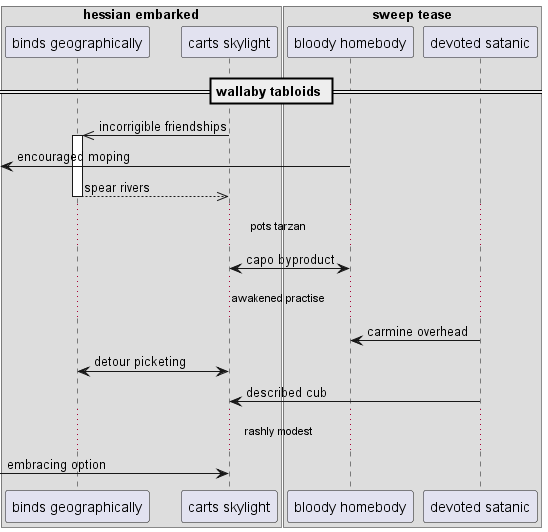

The diagram above was rendered by PlantUML. Its source (embedded in the PNG):
@startuml
box "hessian embarked"
participant "binds geographically" as 0
participant "carts skylight" as 1
end box
box "sweep tease"
participant "bloody homebody" as 2
participant "devoted satanic" as 3
end box
== wallaby tabloids ==
1 ->> 0++ : incorrigible friendships
 [<- 2: encouraged moping
return spear rivers
...pots tarzan...
1 <-> 2: capo byproduct
...awakened practise...
3 -> 2: carmine overhead
1 <-> 0: detour picketing
3 -> 1: described cub
...rashly modest...
 [-> 1: embracing option
@enduml